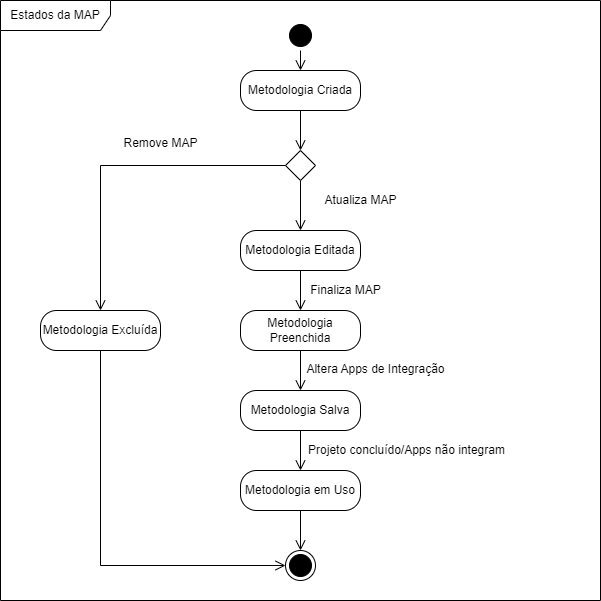

The diagram above was exported from draw.io. Its source (the exported page's mxGraphModel, read from the mxfile embedded in the PNG):
<mxGraphModel dx="839" dy="454" grid="1" gridSize="10" guides="1" tooltips="1" connect="1" arrows="1" fold="1" page="1" pageScale="1" pageWidth="1100" pageHeight="850" math="0" shadow="0">
  <root>
    <mxCell id="0" />
    <mxCell id="1" parent="0" />
    <mxCell id="1voVMyER8V_Xapb7rHev-6" style="edgeStyle=orthogonalEdgeStyle;rounded=0;orthogonalLoop=1;jettySize=auto;html=1;exitX=0.5;exitY=1;exitDx=0;exitDy=0;entryX=0.5;entryY=0;entryDx=0;entryDy=0;endArrow=open;endFill=0;endSize=8;" parent="1" source="1voVMyER8V_Xapb7rHev-1" target="1voVMyER8V_Xapb7rHev-4" edge="1">
      <mxGeometry relative="1" as="geometry" />
    </mxCell>
    <mxCell id="1voVMyER8V_Xapb7rHev-1" value="" style="ellipse;html=1;shape=startState;fillColor=#000000;strokeColor=#000000;" parent="1" vertex="1">
      <mxGeometry x="445" y="30" width="30" height="30" as="geometry" />
    </mxCell>
    <mxCell id="1voVMyER8V_Xapb7rHev-3" value="Estados da MAP" style="shape=umlFrame;whiteSpace=wrap;html=1;pointerEvents=0;width=110;height=30;" parent="1" vertex="1">
      <mxGeometry x="160" y="10" width="600" height="600" as="geometry" />
    </mxCell>
    <mxCell id="1voVMyER8V_Xapb7rHev-19" style="edgeStyle=orthogonalEdgeStyle;rounded=0;orthogonalLoop=1;jettySize=auto;html=1;exitX=0.5;exitY=1;exitDx=0;exitDy=0;entryX=0.5;entryY=0;entryDx=0;entryDy=0;endArrow=open;endFill=0;endSize=8;" parent="1" source="1voVMyER8V_Xapb7rHev-4" target="1voVMyER8V_Xapb7rHev-13" edge="1">
      <mxGeometry relative="1" as="geometry" />
    </mxCell>
    <mxCell id="1voVMyER8V_Xapb7rHev-4" value="Metodologia Criada" style="rounded=1;whiteSpace=wrap;html=1;arcSize=40;fontColor=#000000;fillColor=none;strokeColor=#000000;" parent="1" vertex="1">
      <mxGeometry x="400" y="80" width="120" height="40" as="geometry" />
    </mxCell>
    <mxCell id="1voVMyER8V_Xapb7rHev-25" style="edgeStyle=orthogonalEdgeStyle;rounded=0;orthogonalLoop=1;jettySize=auto;html=1;exitX=0.5;exitY=1;exitDx=0;exitDy=0;entryX=0.5;entryY=0;entryDx=0;entryDy=0;endArrow=open;endFill=0;endSize=8;" parent="1" source="1voVMyER8V_Xapb7rHev-7" target="1voVMyER8V_Xapb7rHev-24" edge="1">
      <mxGeometry relative="1" as="geometry" />
    </mxCell>
    <mxCell id="1voVMyER8V_Xapb7rHev-7" value="Metodologia Editada" style="rounded=1;whiteSpace=wrap;html=1;arcSize=40;fontColor=#000000;fillColor=none;strokeColor=#000000;" parent="1" vertex="1">
      <mxGeometry x="400" y="240" width="120" height="40" as="geometry" />
    </mxCell>
    <mxCell id="1voVMyER8V_Xapb7rHev-31" style="edgeStyle=orthogonalEdgeStyle;rounded=0;orthogonalLoop=1;jettySize=auto;html=1;exitX=0.5;exitY=1;exitDx=0;exitDy=0;entryX=0.5;entryY=0;entryDx=0;entryDy=0;endSize=8;endArrow=open;endFill=0;" parent="1" source="1voVMyER8V_Xapb7rHev-8" target="1voVMyER8V_Xapb7rHev-17" edge="1">
      <mxGeometry relative="1" as="geometry" />
    </mxCell>
    <mxCell id="1voVMyER8V_Xapb7rHev-8" value="Metodologia em Uso" style="rounded=1;whiteSpace=wrap;html=1;arcSize=40;fontColor=#000000;fillColor=none;strokeColor=#000000;" parent="1" vertex="1">
      <mxGeometry x="400" y="480" width="120" height="40" as="geometry" />
    </mxCell>
    <mxCell id="1voVMyER8V_Xapb7rHev-23" style="edgeStyle=orthogonalEdgeStyle;rounded=0;orthogonalLoop=1;jettySize=auto;html=1;exitX=0.5;exitY=1;exitDx=0;exitDy=0;entryX=0;entryY=0.5;entryDx=0;entryDy=0;endArrow=open;endFill=0;endSize=8;" parent="1" source="1voVMyER8V_Xapb7rHev-9" target="1voVMyER8V_Xapb7rHev-17" edge="1">
      <mxGeometry relative="1" as="geometry" />
    </mxCell>
    <mxCell id="1voVMyER8V_Xapb7rHev-9" value="Metodologia Excluída" style="rounded=1;whiteSpace=wrap;html=1;arcSize=40;fontColor=#000000;fillColor=none;strokeColor=#000000;" parent="1" vertex="1">
      <mxGeometry x="200" y="320" width="120" height="40" as="geometry" />
    </mxCell>
    <mxCell id="1voVMyER8V_Xapb7rHev-10" value="Atualiza MAP" style="text;html=1;align=center;verticalAlign=middle;resizable=0;points=[];autosize=1;strokeColor=none;fillColor=none;" parent="1" vertex="1">
      <mxGeometry x="470" y="195" width="100" height="30" as="geometry" />
    </mxCell>
    <mxCell id="1voVMyER8V_Xapb7rHev-16" style="edgeStyle=orthogonalEdgeStyle;rounded=0;orthogonalLoop=1;jettySize=auto;html=1;exitX=0;exitY=0.5;exitDx=0;exitDy=0;entryX=0.5;entryY=0;entryDx=0;entryDy=0;endArrow=open;endFill=0;endSize=8;" parent="1" source="1voVMyER8V_Xapb7rHev-13" target="1voVMyER8V_Xapb7rHev-9" edge="1">
      <mxGeometry relative="1" as="geometry" />
    </mxCell>
    <mxCell id="1voVMyER8V_Xapb7rHev-20" style="edgeStyle=orthogonalEdgeStyle;rounded=0;orthogonalLoop=1;jettySize=auto;html=1;exitX=0.5;exitY=1;exitDx=0;exitDy=0;endArrow=open;endFill=0;endSize=8;" parent="1" source="1voVMyER8V_Xapb7rHev-13" target="1voVMyER8V_Xapb7rHev-7" edge="1">
      <mxGeometry relative="1" as="geometry" />
    </mxCell>
    <mxCell id="1voVMyER8V_Xapb7rHev-13" value="" style="rhombus;whiteSpace=wrap;html=1;" parent="1" vertex="1">
      <mxGeometry x="445" y="160" width="30" height="30" as="geometry" />
    </mxCell>
    <mxCell id="1voVMyER8V_Xapb7rHev-17" value="" style="ellipse;html=1;shape=endState;fillColor=#000000;strokeColor=#000000;" parent="1" vertex="1">
      <mxGeometry x="445" y="560" width="30" height="30" as="geometry" />
    </mxCell>
    <mxCell id="1voVMyER8V_Xapb7rHev-22" value="Remove MAP" style="text;html=1;align=center;verticalAlign=middle;resizable=0;points=[];autosize=1;strokeColor=none;fillColor=none;" parent="1" vertex="1">
      <mxGeometry x="270" y="138" width="100" height="30" as="geometry" />
    </mxCell>
    <mxCell id="1voVMyER8V_Xapb7rHev-30" style="edgeStyle=orthogonalEdgeStyle;rounded=0;orthogonalLoop=1;jettySize=auto;html=1;exitX=0.5;exitY=1;exitDx=0;exitDy=0;endArrow=open;endFill=0;endSize=8;" parent="1" source="1voVMyER8V_Xapb7rHev-24" target="1voVMyER8V_Xapb7rHev-29" edge="1">
      <mxGeometry relative="1" as="geometry" />
    </mxCell>
    <mxCell id="1voVMyER8V_Xapb7rHev-24" value="Metodologia Preenchida" style="rounded=1;whiteSpace=wrap;html=1;arcSize=40;fontColor=#000000;fillColor=none;strokeColor=#000000;" parent="1" vertex="1">
      <mxGeometry x="400" y="320" width="120" height="40" as="geometry" />
    </mxCell>
    <mxCell id="1voVMyER8V_Xapb7rHev-26" value="Finaliza MAP" style="text;html=1;align=center;verticalAlign=middle;resizable=0;points=[];autosize=1;strokeColor=none;fillColor=none;" parent="1" vertex="1">
      <mxGeometry x="460" y="285" width="90" height="30" as="geometry" />
    </mxCell>
    <mxCell id="1voVMyER8V_Xapb7rHev-32" style="edgeStyle=orthogonalEdgeStyle;rounded=0;orthogonalLoop=1;jettySize=auto;html=1;exitX=0.5;exitY=1;exitDx=0;exitDy=0;entryX=0.5;entryY=0;entryDx=0;entryDy=0;endArrow=open;endFill=0;endSize=8;" parent="1" source="1voVMyER8V_Xapb7rHev-29" target="1voVMyER8V_Xapb7rHev-8" edge="1">
      <mxGeometry relative="1" as="geometry" />
    </mxCell>
    <mxCell id="1voVMyER8V_Xapb7rHev-29" value="Metodologia Salva" style="rounded=1;whiteSpace=wrap;html=1;arcSize=40;fontColor=#000000;fillColor=none;strokeColor=#000000;" parent="1" vertex="1">
      <mxGeometry x="400" y="400" width="120" height="40" as="geometry" />
    </mxCell>
    <mxCell id="1voVMyER8V_Xapb7rHev-33" value="Altera Apps de Integração" style="text;html=1;align=center;verticalAlign=middle;resizable=0;points=[];autosize=1;strokeColor=none;fillColor=none;" parent="1" vertex="1">
      <mxGeometry x="455" y="364" width="160" height="30" as="geometry" />
    </mxCell>
    <mxCell id="1voVMyER8V_Xapb7rHev-34" value="Projeto concluído/Apps não integram" style="text;html=1;align=center;verticalAlign=middle;resizable=0;points=[];autosize=1;strokeColor=none;fillColor=none;" parent="1" vertex="1">
      <mxGeometry x="456" y="445" width="220" height="30" as="geometry" />
    </mxCell>
  </root>
</mxGraphModel>